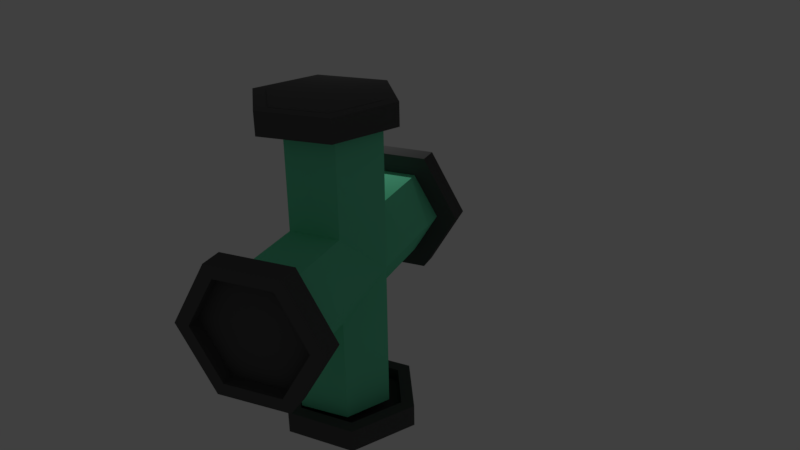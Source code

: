 # Source: FourSidedPipe.blend  (saved by Blender 2.79.0; exported with 4.5.12 LTS)
import bpy
from mathutils import Matrix  # noqa: F401  (used for matrix-valued properties, if any)

bpy.ops.wm.read_factory_settings(use_empty=True)
scene = bpy.context.scene
scene.name = 'Scene'

# ---- collections
col_collection_1 = bpy.data.collections.new('Collection 1'); scene.collection.children.link(col_collection_1)

# ---- materials (node trees are filled in below, after node groups)
mat_body = bpy.data.materials.new('Body')
mat_body.alpha_threshold = 0.0
mat_body.diffuse_color = (0.1725, 0.8, 0.4705, 1.0)
mat_body.roughness = 0.5
mat_border = bpy.data.materials.new('Border')
mat_border.alpha_threshold = 0.0
mat_border.diffuse_color = (0.09084, 0.09084, 0.09084, 1.0)
mat_border.roughness = 0.5

# ---- material node trees

# ---- world
world_world = bpy.data.worlds.new('World'); scene.world = world_world
world_world.color = (0.05088, 0.05088, 0.05088)
world_world.use_sun_shadow = False
world_world.sun_shadow_jitter_overblur = 0.0
world_world.cycles.sampling_method = 'MANUAL'

# ---- cameras
cam_camera = bpy.data.cameras.new('Camera')
cam_camera.clip_end = 100.0
cam_camera.lens = 35.0
cam_camera.sensor_width = 32.0
cam_camera.sensor_height = 18.0
cam_camera.ortho_scale = 7.314
cam_camera.dof.focus_distance = 0.0

# ---- lights
light_lamp = bpy.data.lights.new('Lamp', 'POINT')
light_lamp.transmission_factor = 0.0
light_lamp.cutoff_distance = 30.0
light_lamp.energy = 100.0
light_lamp.shadow_buffer_clip_start = 1.001
light_lamp.shadow_soft_size = 0.1
light_lamp.shadow_maximum_resolution = 0.006
light_lamp.use_absolute_resolution = True

# ---- meshes
me_cylinder_006 = bpy.data.meshes.new('Cylinder.006')
me_cylinder_006.from_pydata([(3.403, 1.108, 3.801), (3.403, 0.5538, 2.864), (3.403, -0.5538, 2.864), (3.403, -1.108, 3.801), (3.403, -0.5538, 4.737), (3.403, 0.5538, 4.737), (3.403, 0.8308, 3.332), (3.403, 3.129e-07, 2.864), (3.403, -0.8307, 3.332), (3.403, -0.8307, 4.269), (3.403, 1.598e-07, 4.737), (3.403, 0.8308, 4.269), (3.403, 0.9692, 3.566), (2.63, 1.108, 3.804), (3.403, 0.2769, 2.864), (3.403, -0.6923, 3.098), (3.403, -0.9692, 4.035), (3.403, -0.2769, 4.737), (3.403, 0.6923, 4.503), (3.403, 0.6923, 3.098), (2.63, 0.5538, 2.868), (3.403, -0.2769, 2.864), (2.63, -0.5538, 2.868), (3.403, -0.9692, 3.566), (2.63, -1.108, 3.804), (3.403, -0.6923, 4.503), (2.63, -0.5538, 4.74), (3.403, 0.2769, 4.737), (2.63, 0.5538, 4.74), (3.403, 0.9692, 4.035), (2.63, 0.8308, 4.272), (2.63, 2.675e-07, 4.74), (2.63, -0.8307, 4.272), (2.63, -0.8307, 3.336), (2.63, 3.908e-07, 2.868), (2.63, 0.8308, 3.336), (2.63, 0.9692, 3.57), (2.63, 0.2769, 2.868), (2.63, -0.6923, 3.102), (2.63, -0.9692, 4.038), (2.63, -0.2769, 4.74), (2.63, 0.6923, 4.506), (2.63, 0.9692, 4.038), (2.63, 0.2769, 4.74), (2.63, -0.6923, 4.506), (2.63, -0.9692, 3.57), (2.63, -0.2769, 2.868), (2.63, 0.6923, 3.102), (3.403, 1.038, 3.684), (3.016, 1.108, 3.802), (3.403, 0.4154, 2.864), (3.403, -0.6231, 2.981), (3.403, -1.038, 3.918), (3.403, -0.4154, 4.737), (3.403, 0.6231, 4.62), (3.403, 0.7615, 3.215), (3.403, -0.1385, 2.864), (3.403, -0.9, 3.449), (3.403, -0.7615, 4.386), (3.403, 0.1385, 4.737), (3.403, 0.9, 4.152), (3.403, 0.9, 3.449), (3.403, 0.1385, 2.864), (3.403, -0.7615, 3.215), (3.403, -0.9, 4.152), (3.403, -0.1385, 4.737), (3.403, 0.7615, 4.386), (3.403, 0.6231, 2.981), (2.923, 0.5538, 2.866), (3.403, -0.4154, 2.864), (2.923, -0.5538, 2.866), (3.403, -1.038, 3.684), (3.016, -1.108, 3.802), (3.403, -0.6231, 4.62), (3.11, -0.5538, 4.738), (3.403, 0.4154, 4.737), (3.11, 0.5538, 4.738), (3.403, 1.038, 3.918), (3.063, 0.8308, 4.27), (3.11, 1.541e-07, 4.738), (3.063, -0.8307, 4.27), (2.97, -0.8307, 3.334), (2.923, 3.37e-07, 2.866), (2.97, 0.8308, 3.334), (2.63, 0.9, 3.453), (2.63, 1.038, 3.687), (2.993, 0.9692, 3.568), (2.63, 0.1385, 2.868), (2.63, 0.4154, 2.868), (2.923, 0.2769, 2.866), (2.63, -0.7615, 3.219), (2.63, -0.6231, 2.985), (2.947, -0.6923, 3.1), (2.63, -0.9, 4.155), (2.63, -1.038, 3.921), (3.04, -0.9692, 4.036), (2.63, -0.1385, 4.74), (2.63, -0.4154, 4.74), (3.11, -0.2769, 4.738), (2.63, 0.7615, 4.389), (2.63, 0.6231, 4.623), (3.086, 0.6923, 4.504), (2.63, 1.038, 3.921), (2.63, 0.9, 4.155), (3.04, 0.9692, 4.036), (2.63, 0.4154, 4.74), (2.63, 0.1385, 4.74), (3.11, 0.2769, 4.738), (2.63, -0.6231, 4.623), (2.63, -0.7615, 4.389), (3.086, -0.6923, 4.504), (2.63, -1.038, 3.687), (2.63, -0.9, 3.453), (2.993, -0.9692, 3.568), (2.63, -0.4154, 2.868), (2.63, -0.1385, 2.868), (2.923, -0.2769, 2.866), (2.63, 0.6231, 2.985), (2.63, 0.7615, 3.219), (2.947, 0.6923, 3.1), (2.958, 0.7615, 3.217), (2.923, -0.1385, 2.866), (2.982, -0.9, 3.451), (3.075, -0.7615, 4.387), (3.11, 0.1385, 4.738), (3.051, 0.9, 4.153), (3.098, 0.6231, 4.621), (3.11, -0.4154, 4.738), (3.028, -1.038, 3.919), (2.935, -0.6231, 2.983), (2.923, 0.4154, 2.866), (3.005, 1.038, 3.685), (2.982, 0.9, 3.451), (2.923, 0.1385, 2.866), (2.958, -0.7615, 3.217), (3.051, -0.9, 4.153), (3.11, -0.1385, 4.738), (3.075, 0.7615, 4.387), (3.028, 1.038, 3.919), (3.11, 0.4154, 4.738), (3.098, -0.6231, 4.621), (3.005, -1.038, 3.685), (2.923, -0.4154, 2.866), (2.935, 0.6231, 2.983), (3.403, 0.8308, 3.707), (3.403, 0.8861, 3.801), (3.403, 0.3323, 3.052), (3.403, 0.4431, 3.052), (3.403, -0.4984, 3.145), (3.403, -0.4431, 3.052), (3.403, -0.8307, 3.894), (3.403, -0.8861, 3.801), (3.403, -0.3323, 4.55), (3.403, -0.4431, 4.55), (3.403, 0.4985, 4.456), (3.403, 0.4431, 4.55), (3.403, 0.6092, 3.332), (3.403, 0.6646, 3.426), (3.403, -0.1108, 3.052), (3.403, 3.004e-07, 3.052), (3.403, -0.72, 3.52), (3.403, -0.6646, 3.426), (3.403, -0.6092, 4.269), (3.403, -0.6646, 4.175), (3.403, 0.1108, 4.55), (3.403, 1.779e-07, 4.55), (3.403, 0.72, 4.081), (3.403, 0.6646, 4.175), (3.403, 0.72, 3.52), (3.403, 0.7754, 3.613), (3.403, 0.1108, 3.052), (3.403, 0.2215, 3.052), (3.403, -0.6092, 3.332), (3.403, -0.5538, 3.239), (3.403, -0.72, 4.081), (3.403, -0.7754, 3.988), (3.403, -0.1108, 4.55), (3.403, -0.2215, 4.55), (3.403, 0.6092, 4.269), (3.403, 0.5538, 4.362), (3.403, 0.4985, 3.145), (3.403, 0.5538, 3.239), (3.403, -0.3323, 3.052), (3.403, -0.2215, 3.052), (3.403, -0.8307, 3.707), (3.403, -0.7754, 3.613), (3.403, -0.4984, 4.456), (3.403, -0.5538, 4.362), (3.403, 0.3323, 4.55), (3.403, 0.2215, 4.55), (3.403, 0.8308, 3.894), (3.403, 0.7754, 3.988), (-2.37, 1.108, 3.804), (-2.37, 0.5538, 2.868), (-2.37, -0.5538, 2.868), (-2.37, -1.108, 3.804), (-2.37, -0.5538, 4.74), (-2.37, 0.5538, 4.74), (-2.37, 0.8308, 4.272), (-2.37, 2.675e-07, 4.74), (-2.37, -0.8307, 4.272), (-2.37, -0.8307, 3.336), (-2.37, 3.908e-07, 2.868), (-2.37, 0.8308, 3.336), (-2.37, 0.9692, 3.57), (-2.37, 0.2769, 2.868), (-2.37, -0.6923, 3.102), (-2.37, -0.9692, 4.038), (-2.37, -0.2769, 4.74), (-2.37, 0.6923, 4.506), (-2.37, 0.9692, 4.038), (-2.37, 0.2769, 4.74), (-2.37, -0.6923, 4.506), (-2.37, -0.9692, 3.57), (-2.37, -0.2769, 2.868), (-2.37, 0.6923, 3.102), (-2.37, 0.9, 3.453), (-2.37, 1.038, 3.687), (-2.37, 0.1385, 2.868), (-2.37, 0.4154, 2.868), (-2.37, -0.7615, 3.219), (-2.37, -0.6231, 2.985), (-2.37, -0.9, 4.155), (-2.37, -1.038, 3.921), (-2.37, -0.1385, 4.74), (-2.37, -0.4154, 4.74), (-2.37, 0.7615, 4.389), (-2.37, 0.6231, 4.623), (-2.37, 1.038, 3.921), (-2.37, 0.9, 4.155), (-2.37, 0.4154, 4.74), (-2.37, 0.1385, 4.74), (-2.37, -0.6231, 4.623), (-2.37, -0.7615, 4.389), (-2.37, -1.038, 3.687), (-2.37, -0.9, 3.453), (-2.37, -0.4154, 2.868), (-2.37, -0.1385, 2.868), (-2.37, 0.6231, 2.985), (-2.37, 0.7615, 3.219)], [], [(143, 67, 1, 68), (142, 69, 2, 70), (141, 71, 3, 72), (140, 73, 4, 74), (57, 8, 161, 160), (139, 75, 5, 76), (138, 77, 0, 49), (137, 66, 11, 78), (136, 65, 10, 79), (135, 64, 9, 80), (134, 63, 8, 81), (133, 62, 7, 82), (132, 61, 6, 83), (131, 48, 12, 86), (130, 50, 14, 89), (129, 51, 15, 92), (128, 52, 16, 95), (127, 53, 17, 98), (126, 54, 18, 101), (125, 60, 29, 104), (124, 59, 27, 107), (123, 58, 25, 110), (122, 57, 23, 113), (121, 56, 21, 116), (120, 55, 19, 119), (118, 120, 119, 47), (35, 83, 120, 118), (83, 6, 55, 120), (115, 121, 116, 46), (34, 82, 121, 115), (82, 7, 56, 121), (112, 122, 113, 45), (33, 81, 122, 112), (81, 8, 57, 122), (109, 123, 110, 44), (32, 80, 123, 109), (80, 9, 58, 123), (106, 124, 107, 43), (31, 79, 124, 106), (79, 10, 59, 124), (103, 125, 104, 42), (30, 78, 125, 103), (78, 11, 60, 125), (100, 126, 101, 41), (28, 76, 126, 100), (76, 5, 54, 126), (97, 127, 98, 40), (26, 74, 127, 97), (74, 4, 53, 127), (94, 128, 95, 39), (24, 72, 128, 94), (72, 3, 52, 128), (91, 129, 92, 38), (22, 70, 129, 91), (70, 2, 51, 129), (88, 130, 89, 37), (20, 68, 130, 88), (68, 1, 50, 130), (85, 131, 86, 36), (13, 49, 131, 85), (49, 0, 48, 131), (84, 132, 83, 35), (36, 86, 132, 84), (86, 12, 61, 132), (87, 133, 82, 34), (37, 89, 133, 87), (89, 14, 62, 133), (90, 134, 81, 33), (38, 92, 134, 90), (92, 15, 63, 134), (93, 135, 80, 32), (39, 95, 135, 93), (95, 16, 64, 135), (96, 136, 79, 31), (40, 98, 136, 96), (98, 17, 65, 136), (99, 137, 78, 30), (41, 101, 137, 99), (101, 18, 66, 137), (102, 138, 49, 13), (42, 104, 138, 102), (104, 29, 77, 138), (105, 139, 76, 28), (43, 107, 139, 105), (107, 27, 75, 139), (108, 140, 74, 26), (44, 110, 140, 108), (110, 25, 73, 140), (111, 141, 72, 24), (45, 113, 141, 111), (113, 23, 71, 141), (114, 142, 70, 22), (46, 116, 142, 114), (116, 21, 69, 142), (117, 143, 68, 20), (47, 119, 143, 117), (119, 19, 67, 143), (16, 52, 150, 175), (7, 62, 170, 159), (5, 75, 188, 155), (1, 67, 180, 147), (53, 4, 153, 152), (23, 57, 160, 185), (63, 15, 173, 172), (48, 0, 145, 144), (77, 29, 191, 190), (17, 53, 152, 177), (58, 9, 163, 162), (8, 63, 172, 161), (12, 48, 144, 169), (69, 21, 183, 182), (0, 77, 190, 145), (54, 5, 155, 154), (25, 58, 162, 187), (64, 16, 175, 174), (2, 69, 182, 149), (50, 1, 147, 146), (18, 54, 154, 179), (59, 10, 165, 164), (9, 64, 174, 163), (55, 6, 157, 156), (71, 23, 185, 184), (14, 50, 146, 171), (27, 59, 164, 189), (65, 17, 177, 176), (3, 71, 184, 151), (19, 55, 156, 181), (61, 12, 169, 168), (51, 2, 149, 148), (60, 11, 167, 166), (10, 65, 176, 165), (73, 25, 187, 186), (6, 61, 168, 157), (15, 51, 148, 173), (56, 7, 159, 158), (29, 60, 166, 191), (66, 18, 179, 178), (4, 73, 186, 153), (52, 3, 151, 150), (21, 56, 158, 183), (62, 14, 171, 170), (11, 66, 178, 167), (75, 27, 189, 188), (67, 19, 181, 180), (35, 118, 239, 203), (43, 105, 230, 211), (97, 40, 208, 225), (84, 35, 203, 216), (31, 106, 231, 199), (111, 24, 195, 234), (39, 93, 222, 207), (85, 36, 204, 217), (112, 45, 213, 235), (24, 94, 223, 195), (99, 30, 198, 226), (44, 108, 232, 212), (100, 41, 209, 227), (87, 34, 202, 218), (32, 109, 233, 200), (114, 22, 194, 236), (40, 96, 224, 208), (88, 37, 205, 219), (115, 46, 214, 237), (26, 97, 225, 196), (102, 13, 192, 228), (36, 84, 216, 204), (45, 111, 234, 213), (103, 42, 210, 229), (13, 85, 217, 192), (90, 33, 201, 220), (33, 112, 235, 201), (117, 20, 193, 238), (41, 99, 226, 209), (91, 38, 206, 221), (118, 47, 215, 239), (28, 100, 227, 197), (105, 28, 197, 230), (37, 87, 218, 205), (46, 114, 236, 214), (106, 43, 211, 231), (20, 88, 219, 193), (93, 32, 200, 222), (34, 115, 237, 202), (42, 102, 228, 210), (94, 39, 207, 223), (30, 103, 229, 198), (108, 26, 196, 232), (38, 90, 220, 206), (47, 117, 238, 215), (109, 44, 212, 233), (22, 91, 221, 194), (96, 31, 199, 224)])
me_cylinder_006.materials.append(mat_body)
me_cylinder_006.use_remesh_preserve_volume = False
me_cylinder_006.use_remesh_preserve_attributes = False
me_cylinder_006.use_mirror_vertex_groups = False
me_cylinder_006.update()
me_cylinder_005 = bpy.data.meshes.new('Cylinder.005')
me_cylinder_005.from_pydata([(3.233, 1.571, 3.805), (3.73, 1.571, 3.805), (3.233, 0.7855, 2.445), (3.73, 0.7855, 2.445), (3.233, -0.7855, 2.445), (3.73, -0.7855, 2.445), (3.233, -1.571, 3.805), (3.73, -1.571, 3.805), (3.233, -0.7855, 5.166), (3.73, -0.7855, 5.166), (3.233, 0.7855, 5.166), (3.73, 0.7855, 5.166), (3.233, 1.257, 3.805), (3.233, 0.6284, 2.717), (3.233, -0.6284, 2.717), (3.233, -1.257, 3.805), (3.233, -0.6284, 4.894), (3.233, 0.6284, 4.894), (3.433, 1.257, 3.805), (3.433, 0.6284, 2.717), (3.433, -0.6284, 2.717), (3.433, -1.257, 3.805), (3.433, -0.6284, 4.894), (3.433, 0.6284, 4.894), (3.73, 0.6284, 2.717), (3.73, 1.257, 3.805), (3.73, -0.6284, 2.717), (3.73, -1.257, 3.805), (3.73, -0.6284, 4.894), (3.73, 0.6284, 4.894), (3.23, 0.6284, 2.717), (3.23, 1.257, 3.805), (3.23, -0.6284, 2.717), (3.23, -1.257, 3.805), (3.23, -0.6284, 4.894), (3.23, 0.6284, 4.894)], [], [(0, 1, 3, 2), (2, 3, 5, 4), (4, 5, 7, 6), (6, 7, 9, 8), (7, 5, 26, 27), (8, 9, 11, 10), (10, 11, 1, 0), (2, 4, 14, 13), (16, 17, 23, 22), (8, 10, 17, 16), (0, 2, 13, 12), (4, 6, 15, 14), (10, 0, 12, 17), (6, 8, 16, 15), (18, 19, 20, 21, 22, 23), (14, 15, 21, 20), (12, 13, 19, 18), (17, 12, 18, 23), (15, 16, 22, 21), (13, 14, 20, 19), (29, 28, 34, 35), (1, 11, 29, 25), (9, 7, 27, 28), (5, 3, 24, 26), (11, 9, 28, 29), (3, 1, 25, 24), (30, 31, 35, 34, 33, 32), (27, 26, 32, 33), (24, 25, 31, 30), (25, 29, 35, 31), (28, 27, 33, 34), (26, 24, 30, 32)])
me_cylinder_005.materials.append(mat_border)
me_cylinder_005.use_remesh_preserve_volume = False
me_cylinder_005.use_remesh_preserve_attributes = False
me_cylinder_005.use_mirror_vertex_groups = False
me_cylinder_005.update()
me_cylinder_004 = bpy.data.meshes.new('Cylinder.004')
me_cylinder_004.from_pydata([(3.233, 1.571, 3.805), (3.73, 1.571, 3.805), (3.233, 0.7855, 2.445), (3.73, 0.7855, 2.445), (3.233, -0.7855, 2.445), (3.73, -0.7855, 2.445), (3.233, -1.571, 3.805), (3.73, -1.571, 3.805), (3.233, -0.7855, 5.166), (3.73, -0.7855, 5.166), (3.233, 0.7855, 5.166), (3.73, 0.7855, 5.166), (3.233, 1.257, 3.805), (3.233, 0.6284, 2.717), (3.233, -0.6284, 2.717), (3.233, -1.257, 3.805), (3.233, -0.6284, 4.894), (3.233, 0.6284, 4.894), (3.433, 1.257, 3.805), (3.433, 0.6284, 2.717), (3.433, -0.6284, 2.717), (3.433, -1.257, 3.805), (3.433, -0.6284, 4.894), (3.433, 0.6284, 4.894), (3.73, 0.6284, 2.717), (3.73, 1.257, 3.805), (3.73, -0.6284, 2.717), (3.73, -1.257, 3.805), (3.73, -0.6284, 4.894), (3.73, 0.6284, 4.894), (3.23, 0.6284, 2.717), (3.23, 1.257, 3.805), (3.23, -0.6284, 2.717), (3.23, -1.257, 3.805), (3.23, -0.6284, 4.894), (3.23, 0.6284, 4.894)], [], [(0, 1, 3, 2), (2, 3, 5, 4), (4, 5, 7, 6), (6, 7, 9, 8), (7, 5, 26, 27), (8, 9, 11, 10), (10, 11, 1, 0), (2, 4, 14, 13), (16, 17, 23, 22), (8, 10, 17, 16), (0, 2, 13, 12), (4, 6, 15, 14), (10, 0, 12, 17), (6, 8, 16, 15), (18, 19, 20, 21, 22, 23), (14, 15, 21, 20), (12, 13, 19, 18), (17, 12, 18, 23), (15, 16, 22, 21), (13, 14, 20, 19), (29, 28, 34, 35), (1, 11, 29, 25), (9, 7, 27, 28), (5, 3, 24, 26), (11, 9, 28, 29), (3, 1, 25, 24), (30, 31, 35, 34, 33, 32), (27, 26, 32, 33), (24, 25, 31, 30), (25, 29, 35, 31), (28, 27, 33, 34), (26, 24, 30, 32)])
me_cylinder_004.materials.append(mat_border)
me_cylinder_004.use_remesh_preserve_volume = False
me_cylinder_004.use_remesh_preserve_attributes = False
me_cylinder_004.use_mirror_vertex_groups = False
me_cylinder_004.update()
me_cylinder_001 = bpy.data.meshes.new('Cylinder.001')
me_cylinder_001.from_pydata([(3.403, 1.108, 3.801), (3.403, 0.5538, 2.864), (3.403, -0.5538, 2.864), (3.403, -1.108, 3.801), (3.403, -0.5538, 4.737), (3.403, 0.5538, 4.737), (3.403, 0.8308, 3.332), (3.403, 3.129e-07, 2.864), (3.403, -0.8307, 3.332), (3.403, -0.8307, 4.269), (3.403, 1.598e-07, 4.737), (3.403, 0.8308, 4.269), (3.403, 0.9692, 3.566), (2.63, 1.108, 3.804), (3.403, 0.2769, 2.864), (3.403, -0.6923, 3.098), (3.403, -0.9692, 4.035), (3.403, -0.2769, 4.737), (3.403, 0.6923, 4.503), (3.403, 0.6923, 3.098), (2.63, 0.5538, 2.868), (3.403, -0.2769, 2.864), (2.63, -0.5538, 2.868), (3.403, -0.9692, 3.566), (2.63, -1.108, 3.804), (3.403, -0.6923, 4.503), (2.63, -0.5538, 4.74), (3.403, 0.2769, 4.737), (2.63, 0.5538, 4.74), (3.403, 0.9692, 4.035), (2.63, 0.8308, 4.272), (2.63, 2.675e-07, 4.74), (2.63, -0.8307, 4.272), (2.63, -0.8307, 3.336), (2.63, 3.908e-07, 2.868), (2.63, 0.8308, 3.336), (2.63, 0.9692, 3.57), (2.63, 0.2769, 2.868), (2.63, -0.6923, 3.102), (2.63, -0.9692, 4.038), (2.63, -0.2769, 4.74), (2.63, 0.6923, 4.506), (2.63, 0.9692, 4.038), (2.63, 0.2769, 4.74), (2.63, -0.6923, 4.506), (2.63, -0.9692, 3.57), (2.63, -0.2769, 2.868), (2.63, 0.6923, 3.102), (3.403, 1.038, 3.684), (3.016, 1.108, 3.802), (3.403, 0.4154, 2.864), (3.403, -0.6231, 2.981), (3.403, -1.038, 3.918), (3.403, -0.4154, 4.737), (3.403, 0.6231, 4.62), (3.403, 0.7615, 3.215), (3.403, -0.1385, 2.864), (3.403, -0.9, 3.449), (3.403, -0.7615, 4.386), (3.403, 0.1385, 4.737), (3.403, 0.9, 4.152), (3.403, 0.9, 3.449), (3.403, 0.1385, 2.864), (3.403, -0.7615, 3.215), (3.403, -0.9, 4.152), (3.403, -0.1385, 4.737), (3.403, 0.7615, 4.386), (3.403, 0.6231, 2.981), (2.923, 0.5538, 2.866), (3.403, -0.4154, 2.864), (2.923, -0.5538, 2.866), (3.403, -1.038, 3.684), (3.016, -1.108, 3.802), (3.403, -0.6231, 4.62), (3.11, -0.5538, 4.738), (3.403, 0.4154, 4.737), (3.11, 0.5538, 4.738), (3.403, 1.038, 3.918), (3.063, 0.8308, 4.27), (3.11, 1.541e-07, 4.738), (3.063, -0.8307, 4.27), (2.97, -0.8307, 3.334), (2.923, 3.37e-07, 2.866), (2.97, 0.8308, 3.334), (2.63, 0.9, 3.453), (2.63, 1.038, 3.687), (2.993, 0.9692, 3.568), (2.63, 0.1385, 2.868), (2.63, 0.4154, 2.868), (2.923, 0.2769, 2.866), (2.63, -0.7615, 3.219), (2.63, -0.6231, 2.985), (2.947, -0.6923, 3.1), (2.63, -0.9, 4.155), (2.63, -1.038, 3.921), (3.04, -0.9692, 4.036), (2.63, -0.1385, 4.74), (2.63, -0.4154, 4.74), (3.11, -0.2769, 4.738), (2.63, 0.7615, 4.389), (2.63, 0.6231, 4.623), (3.086, 0.6923, 4.504), (2.63, 1.038, 3.921), (2.63, 0.9, 4.155), (3.04, 0.9692, 4.036), (2.63, 0.4154, 4.74), (2.63, 0.1385, 4.74), (3.11, 0.2769, 4.738), (2.63, -0.6231, 4.623), (2.63, -0.7615, 4.389), (3.086, -0.6923, 4.504), (2.63, -1.038, 3.687), (2.63, -0.9, 3.453), (2.993, -0.9692, 3.568), (2.63, -0.4154, 2.868), (2.63, -0.1385, 2.868), (2.923, -0.2769, 2.866), (2.63, 0.6231, 2.985), (2.63, 0.7615, 3.219), (2.947, 0.6923, 3.1), (2.958, 0.7615, 3.217), (2.923, -0.1385, 2.866), (2.982, -0.9, 3.451), (3.075, -0.7615, 4.387), (3.11, 0.1385, 4.738), (3.051, 0.9, 4.153), (3.098, 0.6231, 4.621), (3.11, -0.4154, 4.738), (3.028, -1.038, 3.919), (2.935, -0.6231, 2.983), (2.923, 0.4154, 2.866), (3.005, 1.038, 3.685), (2.982, 0.9, 3.451), (2.923, 0.1385, 2.866), (2.958, -0.7615, 3.217), (3.051, -0.9, 4.153), (3.11, -0.1385, 4.738), (3.075, 0.7615, 4.387), (3.028, 1.038, 3.919), (3.11, 0.4154, 4.738), (3.098, -0.6231, 4.621), (3.005, -1.038, 3.685), (2.923, -0.4154, 2.866), (2.935, 0.6231, 2.983), (3.403, 0.8308, 3.707), (3.403, 0.8861, 3.801), (3.403, 0.3323, 3.052), (3.403, 0.4431, 3.052), (3.403, -0.4984, 3.145), (3.403, -0.4431, 3.052), (3.403, -0.8307, 3.894), (3.403, -0.8861, 3.801), (3.403, -0.3323, 4.55), (3.403, -0.4431, 4.55), (3.403, 0.4985, 4.456), (3.403, 0.4431, 4.55), (3.403, 0.6092, 3.332), (3.403, 0.6646, 3.426), (3.403, -0.1108, 3.052), (3.403, 3.004e-07, 3.052), (3.403, -0.72, 3.52), (3.403, -0.6646, 3.426), (3.403, -0.6092, 4.269), (3.403, -0.6646, 4.175), (3.403, 0.1108, 4.55), (3.403, 1.779e-07, 4.55), (3.403, 0.72, 4.081), (3.403, 0.6646, 4.175), (3.403, 0.72, 3.52), (3.403, 0.7754, 3.613), (3.403, 0.1108, 3.052), (3.403, 0.2215, 3.052), (3.403, -0.6092, 3.332), (3.403, -0.5538, 3.239), (3.403, -0.72, 4.081), (3.403, -0.7754, 3.988), (3.403, -0.1108, 4.55), (3.403, -0.2215, 4.55), (3.403, 0.6092, 4.269), (3.403, 0.5538, 4.362), (3.403, 0.4985, 3.145), (3.403, 0.5538, 3.239), (3.403, -0.3323, 3.052), (3.403, -0.2215, 3.052), (3.403, -0.8307, 3.707), (3.403, -0.7754, 3.613), (3.403, -0.4984, 4.456), (3.403, -0.5538, 4.362), (3.403, 0.3323, 4.55), (3.403, 0.2215, 4.55), (3.403, 0.8308, 3.894), (3.403, 0.7754, 3.988), (-2.37, 1.108, 3.804), (-2.37, 0.5538, 2.868), (-2.37, -0.5538, 2.868), (-2.37, -1.108, 3.804), (-2.37, -0.5538, 4.74), (-2.37, 0.5538, 4.74), (-2.37, 0.8308, 4.272), (-2.37, 2.675e-07, 4.74), (-2.37, -0.8307, 4.272), (-2.37, -0.8307, 3.336), (-2.37, 3.908e-07, 2.868), (-2.37, 0.8308, 3.336), (-2.37, 0.9692, 3.57), (-2.37, 0.2769, 2.868), (-2.37, -0.6923, 3.102), (-2.37, -0.9692, 4.038), (-2.37, -0.2769, 4.74), (-2.37, 0.6923, 4.506), (-2.37, 0.9692, 4.038), (-2.37, 0.2769, 4.74), (-2.37, -0.6923, 4.506), (-2.37, -0.9692, 3.57), (-2.37, -0.2769, 2.868), (-2.37, 0.6923, 3.102), (-2.37, 0.9, 3.453), (-2.37, 1.038, 3.687), (-2.37, 0.1385, 2.868), (-2.37, 0.4154, 2.868), (-2.37, -0.7615, 3.219), (-2.37, -0.6231, 2.985), (-2.37, -0.9, 4.155), (-2.37, -1.038, 3.921), (-2.37, -0.1385, 4.74), (-2.37, -0.4154, 4.74), (-2.37, 0.7615, 4.389), (-2.37, 0.6231, 4.623), (-2.37, 1.038, 3.921), (-2.37, 0.9, 4.155), (-2.37, 0.4154, 4.74), (-2.37, 0.1385, 4.74), (-2.37, -0.6231, 4.623), (-2.37, -0.7615, 4.389), (-2.37, -1.038, 3.687), (-2.37, -0.9, 3.453), (-2.37, -0.4154, 2.868), (-2.37, -0.1385, 2.868), (-2.37, 0.6231, 2.985), (-2.37, 0.7615, 3.219)], [], [(143, 67, 1, 68), (142, 69, 2, 70), (141, 71, 3, 72), (140, 73, 4, 74), (57, 8, 161, 160), (139, 75, 5, 76), (138, 77, 0, 49), (137, 66, 11, 78), (136, 65, 10, 79), (135, 64, 9, 80), (134, 63, 8, 81), (133, 62, 7, 82), (132, 61, 6, 83), (131, 48, 12, 86), (130, 50, 14, 89), (129, 51, 15, 92), (128, 52, 16, 95), (127, 53, 17, 98), (126, 54, 18, 101), (125, 60, 29, 104), (124, 59, 27, 107), (123, 58, 25, 110), (122, 57, 23, 113), (121, 56, 21, 116), (120, 55, 19, 119), (118, 120, 119, 47), (35, 83, 120, 118), (83, 6, 55, 120), (115, 121, 116, 46), (34, 82, 121, 115), (82, 7, 56, 121), (112, 122, 113, 45), (33, 81, 122, 112), (81, 8, 57, 122), (109, 123, 110, 44), (32, 80, 123, 109), (80, 9, 58, 123), (106, 124, 107, 43), (31, 79, 124, 106), (79, 10, 59, 124), (103, 125, 104, 42), (30, 78, 125, 103), (78, 11, 60, 125), (100, 126, 101, 41), (28, 76, 126, 100), (76, 5, 54, 126), (97, 127, 98, 40), (26, 74, 127, 97), (74, 4, 53, 127), (94, 128, 95, 39), (24, 72, 128, 94), (72, 3, 52, 128), (91, 129, 92, 38), (22, 70, 129, 91), (70, 2, 51, 129), (88, 130, 89, 37), (20, 68, 130, 88), (68, 1, 50, 130), (85, 131, 86, 36), (13, 49, 131, 85), (49, 0, 48, 131), (84, 132, 83, 35), (36, 86, 132, 84), (86, 12, 61, 132), (87, 133, 82, 34), (37, 89, 133, 87), (89, 14, 62, 133), (90, 134, 81, 33), (38, 92, 134, 90), (92, 15, 63, 134), (93, 135, 80, 32), (39, 95, 135, 93), (95, 16, 64, 135), (96, 136, 79, 31), (40, 98, 136, 96), (98, 17, 65, 136), (99, 137, 78, 30), (41, 101, 137, 99), (101, 18, 66, 137), (102, 138, 49, 13), (42, 104, 138, 102), (104, 29, 77, 138), (105, 139, 76, 28), (43, 107, 139, 105), (107, 27, 75, 139), (108, 140, 74, 26), (44, 110, 140, 108), (110, 25, 73, 140), (111, 141, 72, 24), (45, 113, 141, 111), (113, 23, 71, 141), (114, 142, 70, 22), (46, 116, 142, 114), (116, 21, 69, 142), (117, 143, 68, 20), (47, 119, 143, 117), (119, 19, 67, 143), (16, 52, 150, 175), (7, 62, 170, 159), (5, 75, 188, 155), (1, 67, 180, 147), (53, 4, 153, 152), (23, 57, 160, 185), (63, 15, 173, 172), (48, 0, 145, 144), (77, 29, 191, 190), (17, 53, 152, 177), (58, 9, 163, 162), (8, 63, 172, 161), (12, 48, 144, 169), (69, 21, 183, 182), (0, 77, 190, 145), (54, 5, 155, 154), (25, 58, 162, 187), (64, 16, 175, 174), (2, 69, 182, 149), (50, 1, 147, 146), (18, 54, 154, 179), (59, 10, 165, 164), (9, 64, 174, 163), (55, 6, 157, 156), (71, 23, 185, 184), (14, 50, 146, 171), (27, 59, 164, 189), (65, 17, 177, 176), (3, 71, 184, 151), (19, 55, 156, 181), (61, 12, 169, 168), (51, 2, 149, 148), (60, 11, 167, 166), (10, 65, 176, 165), (73, 25, 187, 186), (6, 61, 168, 157), (15, 51, 148, 173), (56, 7, 159, 158), (29, 60, 166, 191), (66, 18, 179, 178), (4, 73, 186, 153), (52, 3, 151, 150), (21, 56, 158, 183), (62, 14, 171, 170), (11, 66, 178, 167), (75, 27, 189, 188), (67, 19, 181, 180), (35, 118, 239, 203), (43, 105, 230, 211), (97, 40, 208, 225), (84, 35, 203, 216), (31, 106, 231, 199), (111, 24, 195, 234), (39, 93, 222, 207), (85, 36, 204, 217), (112, 45, 213, 235), (24, 94, 223, 195), (99, 30, 198, 226), (44, 108, 232, 212), (100, 41, 209, 227), (87, 34, 202, 218), (32, 109, 233, 200), (114, 22, 194, 236), (40, 96, 224, 208), (88, 37, 205, 219), (115, 46, 214, 237), (26, 97, 225, 196), (102, 13, 192, 228), (36, 84, 216, 204), (45, 111, 234, 213), (103, 42, 210, 229), (13, 85, 217, 192), (90, 33, 201, 220), (33, 112, 235, 201), (117, 20, 193, 238), (41, 99, 226, 209), (91, 38, 206, 221), (118, 47, 215, 239), (28, 100, 227, 197), (105, 28, 197, 230), (37, 87, 218, 205), (46, 114, 236, 214), (106, 43, 211, 231), (20, 88, 219, 193), (93, 32, 200, 222), (34, 115, 237, 202), (42, 102, 228, 210), (94, 39, 207, 223), (30, 103, 229, 198), (108, 26, 196, 232), (38, 90, 220, 206), (47, 117, 238, 215), (109, 44, 212, 233), (22, 91, 221, 194), (96, 31, 199, 224)])
me_cylinder_001.materials.append(mat_body)
me_cylinder_001.use_remesh_preserve_volume = False
me_cylinder_001.use_remesh_preserve_attributes = False
me_cylinder_001.use_mirror_vertex_groups = False
me_cylinder_001.update()
me_cylinder_003 = bpy.data.meshes.new('Cylinder.003')
me_cylinder_003.from_pydata([(3.233, 1.571, 3.805), (3.73, 1.571, 3.805), (3.233, 0.7855, 2.445), (3.73, 0.7855, 2.445), (3.233, -0.7855, 2.445), (3.73, -0.7855, 2.445), (3.233, -1.571, 3.805), (3.73, -1.571, 3.805), (3.233, -0.7855, 5.166), (3.73, -0.7855, 5.166), (3.233, 0.7855, 5.166), (3.73, 0.7855, 5.166), (3.233, 1.257, 3.805), (3.233, 0.6284, 2.717), (3.233, -0.6284, 2.717), (3.233, -1.257, 3.805), (3.233, -0.6284, 4.894), (3.233, 0.6284, 4.894), (3.433, 1.257, 3.805), (3.433, 0.6284, 2.717), (3.433, -0.6284, 2.717), (3.433, -1.257, 3.805), (3.433, -0.6284, 4.894), (3.433, 0.6284, 4.894), (3.73, 0.6284, 2.717), (3.73, 1.257, 3.805), (3.73, -0.6284, 2.717), (3.73, -1.257, 3.805), (3.73, -0.6284, 4.894), (3.73, 0.6284, 4.894), (3.23, 0.6284, 2.717), (3.23, 1.257, 3.805), (3.23, -0.6284, 2.717), (3.23, -1.257, 3.805), (3.23, -0.6284, 4.894), (3.23, 0.6284, 4.894)], [], [(0, 1, 3, 2), (2, 3, 5, 4), (4, 5, 7, 6), (6, 7, 9, 8), (7, 5, 26, 27), (8, 9, 11, 10), (10, 11, 1, 0), (2, 4, 14, 13), (16, 17, 23, 22), (8, 10, 17, 16), (0, 2, 13, 12), (4, 6, 15, 14), (10, 0, 12, 17), (6, 8, 16, 15), (18, 19, 20, 21, 22, 23), (14, 15, 21, 20), (12, 13, 19, 18), (17, 12, 18, 23), (15, 16, 22, 21), (13, 14, 20, 19), (29, 28, 34, 35), (1, 11, 29, 25), (9, 7, 27, 28), (5, 3, 24, 26), (11, 9, 28, 29), (3, 1, 25, 24), (30, 31, 35, 34, 33, 32), (27, 26, 32, 33), (24, 25, 31, 30), (25, 29, 35, 31), (28, 27, 33, 34), (26, 24, 30, 32)])
me_cylinder_003.materials.append(mat_border)
me_cylinder_003.use_remesh_preserve_volume = False
me_cylinder_003.use_remesh_preserve_attributes = False
me_cylinder_003.use_mirror_vertex_groups = False
me_cylinder_003.update()
me_cylinder_002 = bpy.data.meshes.new('Cylinder.002')
me_cylinder_002.from_pydata([(3.233, 1.571, 3.805), (3.73, 1.571, 3.805), (3.233, 0.7855, 2.445), (3.73, 0.7855, 2.445), (3.233, -0.7855, 2.445), (3.73, -0.7855, 2.445), (3.233, -1.571, 3.805), (3.73, -1.571, 3.805), (3.233, -0.7855, 5.166), (3.73, -0.7855, 5.166), (3.233, 0.7855, 5.166), (3.73, 0.7855, 5.166), (3.233, 1.257, 3.805), (3.233, 0.6284, 2.717), (3.233, -0.6284, 2.717), (3.233, -1.257, 3.805), (3.233, -0.6284, 4.894), (3.233, 0.6284, 4.894), (3.433, 1.257, 3.805), (3.433, 0.6284, 2.717), (3.433, -0.6284, 2.717), (3.433, -1.257, 3.805), (3.433, -0.6284, 4.894), (3.433, 0.6284, 4.894), (3.73, 0.6284, 2.717), (3.73, 1.257, 3.805), (3.73, -0.6284, 2.717), (3.73, -1.257, 3.805), (3.73, -0.6284, 4.894), (3.73, 0.6284, 4.894), (3.23, 0.6284, 2.717), (3.23, 1.257, 3.805), (3.23, -0.6284, 2.717), (3.23, -1.257, 3.805), (3.23, -0.6284, 4.894), (3.23, 0.6284, 4.894)], [], [(0, 1, 3, 2), (2, 3, 5, 4), (4, 5, 7, 6), (6, 7, 9, 8), (7, 5, 26, 27), (8, 9, 11, 10), (10, 11, 1, 0), (2, 4, 14, 13), (16, 17, 23, 22), (8, 10, 17, 16), (0, 2, 13, 12), (4, 6, 15, 14), (10, 0, 12, 17), (6, 8, 16, 15), (18, 19, 20, 21, 22, 23), (14, 15, 21, 20), (12, 13, 19, 18), (17, 12, 18, 23), (15, 16, 22, 21), (13, 14, 20, 19), (29, 28, 34, 35), (1, 11, 29, 25), (9, 7, 27, 28), (5, 3, 24, 26), (11, 9, 28, 29), (3, 1, 25, 24), (30, 31, 35, 34, 33, 32), (27, 26, 32, 33), (24, 25, 31, 30), (25, 29, 35, 31), (28, 27, 33, 34), (26, 24, 30, 32)])
me_cylinder_002.materials.append(mat_border)
me_cylinder_002.use_remesh_preserve_volume = False
me_cylinder_002.use_remesh_preserve_attributes = False
me_cylinder_002.use_mirror_vertex_groups = False
me_cylinder_002.update()
me_cylinder = bpy.data.meshes.new('Cylinder')
me_cylinder.from_pydata([(3.403, 1.108, 3.801), (3.403, 0.5538, 2.864), (3.403, -0.5538, 2.864), (3.403, -1.108, 3.801), (3.403, -0.5538, 4.737), (3.403, 0.5538, 4.737), (3.403, 0.8308, 3.332), (3.403, 3.129e-07, 2.864), (3.403, -0.8307, 3.332), (3.403, -0.8307, 4.269), (3.403, 1.598e-07, 4.737), (3.403, 0.8308, 4.269), (3.403, 0.9692, 3.566), (2.63, 1.108, 3.804), (3.403, 0.2769, 2.864), (3.403, -0.6923, 3.098), (3.403, -0.9692, 4.035), (3.403, -0.2769, 4.737), (3.403, 0.6923, 4.503), (3.403, 0.6923, 3.098), (2.63, 0.5538, 2.868), (3.403, -0.2769, 2.864), (2.63, -0.5538, 2.868), (3.403, -0.9692, 3.566), (2.63, -1.108, 3.804), (3.403, -0.6923, 4.503), (2.63, -0.5538, 4.74), (3.403, 0.2769, 4.737), (2.63, 0.5538, 4.74), (3.403, 0.9692, 4.035), (2.63, 0.8308, 4.272), (2.63, 2.675e-07, 4.74), (2.63, -0.8307, 4.272), (2.63, -0.8307, 3.336), (2.63, 3.908e-07, 2.868), (2.63, 0.8308, 3.336), (2.63, 0.9692, 3.57), (2.63, 0.2769, 2.868), (2.63, -0.6923, 3.102), (2.63, -0.9692, 4.038), (2.63, -0.2769, 4.74), (2.63, 0.6923, 4.506), (2.63, 0.9692, 4.038), (2.63, 0.2769, 4.74), (2.63, -0.6923, 4.506), (2.63, -0.9692, 3.57), (2.63, -0.2769, 2.868), (2.63, 0.6923, 3.102), (3.403, 1.038, 3.684), (3.016, 1.108, 3.802), (3.403, 0.4154, 2.864), (3.403, -0.6231, 2.981), (3.403, -1.038, 3.918), (3.403, -0.4154, 4.737), (3.403, 0.6231, 4.62), (3.403, 0.7615, 3.215), (3.403, -0.1385, 2.864), (3.403, -0.9, 3.449), (3.403, -0.7615, 4.386), (3.403, 0.1385, 4.737), (3.403, 0.9, 4.152), (3.403, 0.9, 3.449), (3.403, 0.1385, 2.864), (3.403, -0.7615, 3.215), (3.403, -0.9, 4.152), (3.403, -0.1385, 4.737), (3.403, 0.7615, 4.386), (3.403, 0.6231, 2.981), (2.923, 0.5538, 2.866), (3.403, -0.4154, 2.864), (2.923, -0.5538, 2.866), (3.403, -1.038, 3.684), (3.016, -1.108, 3.802), (3.403, -0.6231, 4.62), (3.11, -0.5538, 4.738), (3.403, 0.4154, 4.737), (3.11, 0.5538, 4.738), (3.403, 1.038, 3.918), (3.063, 0.8308, 4.27), (3.11, 1.541e-07, 4.738), (3.063, -0.8307, 4.27), (2.97, -0.8307, 3.334), (2.923, 3.37e-07, 2.866), (2.97, 0.8308, 3.334), (2.63, 0.9, 3.453), (2.63, 1.038, 3.687), (2.993, 0.9692, 3.568), (2.63, 0.1385, 2.868), (2.63, 0.4154, 2.868), (2.923, 0.2769, 2.866), (2.63, -0.7615, 3.219), (2.63, -0.6231, 2.985), (2.947, -0.6923, 3.1), (2.63, -0.9, 4.155), (2.63, -1.038, 3.921), (3.04, -0.9692, 4.036), (2.63, -0.1385, 4.74), (2.63, -0.4154, 4.74), (3.11, -0.2769, 4.738), (2.63, 0.7615, 4.389), (2.63, 0.6231, 4.623), (3.086, 0.6923, 4.504), (2.63, 1.038, 3.921), (2.63, 0.9, 4.155), (3.04, 0.9692, 4.036), (2.63, 0.4154, 4.74), (2.63, 0.1385, 4.74), (3.11, 0.2769, 4.738), (2.63, -0.6231, 4.623), (2.63, -0.7615, 4.389), (3.086, -0.6923, 4.504), (2.63, -1.038, 3.687), (2.63, -0.9, 3.453), (2.993, -0.9692, 3.568), (2.63, -0.4154, 2.868), (2.63, -0.1385, 2.868), (2.923, -0.2769, 2.866), (2.63, 0.6231, 2.985), (2.63, 0.7615, 3.219), (2.947, 0.6923, 3.1), (2.958, 0.7615, 3.217), (2.923, -0.1385, 2.866), (2.982, -0.9, 3.451), (3.075, -0.7615, 4.387), (3.11, 0.1385, 4.738), (3.051, 0.9, 4.153), (3.098, 0.6231, 4.621), (3.11, -0.4154, 4.738), (3.028, -1.038, 3.919), (2.935, -0.6231, 2.983), (2.923, 0.4154, 2.866), (3.005, 1.038, 3.685), (2.982, 0.9, 3.451), (2.923, 0.1385, 2.866), (2.958, -0.7615, 3.217), (3.051, -0.9, 4.153), (3.11, -0.1385, 4.738), (3.075, 0.7615, 4.387), (3.028, 1.038, 3.919), (3.11, 0.4154, 4.738), (3.098, -0.6231, 4.621), (3.005, -1.038, 3.685), (2.923, -0.4154, 2.866), (2.935, 0.6231, 2.983), (3.403, 0.8308, 3.707), (3.403, 0.8861, 3.801), (3.403, 0.3323, 3.052), (3.403, 0.4431, 3.052), (3.403, -0.4984, 3.145), (3.403, -0.4431, 3.052), (3.403, -0.8307, 3.894), (3.403, -0.8861, 3.801), (3.403, -0.3323, 4.55), (3.403, -0.4431, 4.55), (3.403, 0.4985, 4.456), (3.403, 0.4431, 4.55), (3.403, 0.6092, 3.332), (3.403, 0.6646, 3.426), (3.403, -0.1108, 3.052), (3.403, 3.004e-07, 3.052), (3.403, -0.72, 3.52), (3.403, -0.6646, 3.426), (3.403, -0.6092, 4.269), (3.403, -0.6646, 4.175), (3.403, 0.1108, 4.55), (3.403, 1.779e-07, 4.55), (3.403, 0.72, 4.081), (3.403, 0.6646, 4.175), (3.403, 0.72, 3.52), (3.403, 0.7754, 3.613), (3.403, 0.1108, 3.052), (3.403, 0.2215, 3.052), (3.403, -0.6092, 3.332), (3.403, -0.5538, 3.239), (3.403, -0.72, 4.081), (3.403, -0.7754, 3.988), (3.403, -0.1108, 4.55), (3.403, -0.2215, 4.55), (3.403, 0.6092, 4.269), (3.403, 0.5538, 4.362), (3.403, 0.4985, 3.145), (3.403, 0.5538, 3.239), (3.403, -0.3323, 3.052), (3.403, -0.2215, 3.052), (3.403, -0.8307, 3.707), (3.403, -0.7754, 3.613), (3.403, -0.4984, 4.456), (3.403, -0.5538, 4.362), (3.403, 0.3323, 4.55), (3.403, 0.2215, 4.55), (3.403, 0.8308, 3.894), (3.403, 0.7754, 3.988), (-2.37, 1.108, 3.804), (-2.37, 0.5538, 2.868), (-2.37, -0.5538, 2.868), (-2.37, -1.108, 3.804), (-2.37, -0.5538, 4.74), (-2.37, 0.5538, 4.74), (-2.37, 0.8308, 4.272), (-2.37, 2.675e-07, 4.74), (-2.37, -0.8307, 4.272), (-2.37, -0.8307, 3.336), (-2.37, 3.908e-07, 2.868), (-2.37, 0.8308, 3.336), (-2.37, 0.9692, 3.57), (-2.37, 0.2769, 2.868), (-2.37, -0.6923, 3.102), (-2.37, -0.9692, 4.038), (-2.37, -0.2769, 4.74), (-2.37, 0.6923, 4.506), (-2.37, 0.9692, 4.038), (-2.37, 0.2769, 4.74), (-2.37, -0.6923, 4.506), (-2.37, -0.9692, 3.57), (-2.37, -0.2769, 2.868), (-2.37, 0.6923, 3.102), (-2.37, 0.9, 3.453), (-2.37, 1.038, 3.687), (-2.37, 0.1385, 2.868), (-2.37, 0.4154, 2.868), (-2.37, -0.7615, 3.219), (-2.37, -0.6231, 2.985), (-2.37, -0.9, 4.155), (-2.37, -1.038, 3.921), (-2.37, -0.1385, 4.74), (-2.37, -0.4154, 4.74), (-2.37, 0.7615, 4.389), (-2.37, 0.6231, 4.623), (-2.37, 1.038, 3.921), (-2.37, 0.9, 4.155), (-2.37, 0.4154, 4.74), (-2.37, 0.1385, 4.74), (-2.37, -0.6231, 4.623), (-2.37, -0.7615, 4.389), (-2.37, -1.038, 3.687), (-2.37, -0.9, 3.453), (-2.37, -0.4154, 2.868), (-2.37, -0.1385, 2.868), (-2.37, 0.6231, 2.985), (-2.37, 0.7615, 3.219)], [], [(143, 67, 1, 68), (142, 69, 2, 70), (141, 71, 3, 72), (140, 73, 4, 74), (57, 8, 161, 160), (139, 75, 5, 76), (138, 77, 0, 49), (137, 66, 11, 78), (136, 65, 10, 79), (135, 64, 9, 80), (134, 63, 8, 81), (133, 62, 7, 82), (132, 61, 6, 83), (131, 48, 12, 86), (130, 50, 14, 89), (129, 51, 15, 92), (128, 52, 16, 95), (127, 53, 17, 98), (126, 54, 18, 101), (125, 60, 29, 104), (124, 59, 27, 107), (123, 58, 25, 110), (122, 57, 23, 113), (121, 56, 21, 116), (120, 55, 19, 119), (118, 120, 119, 47), (35, 83, 120, 118), (83, 6, 55, 120), (115, 121, 116, 46), (34, 82, 121, 115), (82, 7, 56, 121), (112, 122, 113, 45), (33, 81, 122, 112), (81, 8, 57, 122), (109, 123, 110, 44), (32, 80, 123, 109), (80, 9, 58, 123), (106, 124, 107, 43), (31, 79, 124, 106), (79, 10, 59, 124), (103, 125, 104, 42), (30, 78, 125, 103), (78, 11, 60, 125), (100, 126, 101, 41), (28, 76, 126, 100), (76, 5, 54, 126), (97, 127, 98, 40), (26, 74, 127, 97), (74, 4, 53, 127), (94, 128, 95, 39), (24, 72, 128, 94), (72, 3, 52, 128), (91, 129, 92, 38), (22, 70, 129, 91), (70, 2, 51, 129), (88, 130, 89, 37), (20, 68, 130, 88), (68, 1, 50, 130), (85, 131, 86, 36), (13, 49, 131, 85), (49, 0, 48, 131), (84, 132, 83, 35), (36, 86, 132, 84), (86, 12, 61, 132), (87, 133, 82, 34), (37, 89, 133, 87), (89, 14, 62, 133), (90, 134, 81, 33), (38, 92, 134, 90), (92, 15, 63, 134), (93, 135, 80, 32), (39, 95, 135, 93), (95, 16, 64, 135), (96, 136, 79, 31), (40, 98, 136, 96), (98, 17, 65, 136), (99, 137, 78, 30), (41, 101, 137, 99), (101, 18, 66, 137), (102, 138, 49, 13), (42, 104, 138, 102), (104, 29, 77, 138), (105, 139, 76, 28), (43, 107, 139, 105), (107, 27, 75, 139), (108, 140, 74, 26), (44, 110, 140, 108), (110, 25, 73, 140), (111, 141, 72, 24), (45, 113, 141, 111), (113, 23, 71, 141), (114, 142, 70, 22), (46, 116, 142, 114), (116, 21, 69, 142), (117, 143, 68, 20), (47, 119, 143, 117), (119, 19, 67, 143), (16, 52, 150, 175), (7, 62, 170, 159), (5, 75, 188, 155), (1, 67, 180, 147), (53, 4, 153, 152), (23, 57, 160, 185), (63, 15, 173, 172), (48, 0, 145, 144), (77, 29, 191, 190), (17, 53, 152, 177), (58, 9, 163, 162), (8, 63, 172, 161), (12, 48, 144, 169), (69, 21, 183, 182), (0, 77, 190, 145), (54, 5, 155, 154), (25, 58, 162, 187), (64, 16, 175, 174), (2, 69, 182, 149), (50, 1, 147, 146), (18, 54, 154, 179), (59, 10, 165, 164), (9, 64, 174, 163), (55, 6, 157, 156), (71, 23, 185, 184), (14, 50, 146, 171), (27, 59, 164, 189), (65, 17, 177, 176), (3, 71, 184, 151), (19, 55, 156, 181), (61, 12, 169, 168), (51, 2, 149, 148), (60, 11, 167, 166), (10, 65, 176, 165), (73, 25, 187, 186), (6, 61, 168, 157), (15, 51, 148, 173), (56, 7, 159, 158), (29, 60, 166, 191), (66, 18, 179, 178), (4, 73, 186, 153), (52, 3, 151, 150), (21, 56, 158, 183), (62, 14, 171, 170), (11, 66, 178, 167), (75, 27, 189, 188), (67, 19, 181, 180), (35, 118, 239, 203), (43, 105, 230, 211), (97, 40, 208, 225), (84, 35, 203, 216), (31, 106, 231, 199), (111, 24, 195, 234), (39, 93, 222, 207), (85, 36, 204, 217), (112, 45, 213, 235), (24, 94, 223, 195), (99, 30, 198, 226), (44, 108, 232, 212), (100, 41, 209, 227), (87, 34, 202, 218), (32, 109, 233, 200), (114, 22, 194, 236), (40, 96, 224, 208), (88, 37, 205, 219), (115, 46, 214, 237), (26, 97, 225, 196), (102, 13, 192, 228), (36, 84, 216, 204), (45, 111, 234, 213), (103, 42, 210, 229), (13, 85, 217, 192), (90, 33, 201, 220), (33, 112, 235, 201), (117, 20, 193, 238), (41, 99, 226, 209), (91, 38, 206, 221), (118, 47, 215, 239), (28, 100, 227, 197), (105, 28, 197, 230), (37, 87, 218, 205), (46, 114, 236, 214), (106, 43, 211, 231), (20, 88, 219, 193), (93, 32, 200, 222), (34, 115, 237, 202), (42, 102, 228, 210), (94, 39, 207, 223), (30, 103, 229, 198), (108, 26, 196, 232), (38, 90, 220, 206), (47, 117, 238, 215), (109, 44, 212, 233), (22, 91, 221, 194), (96, 31, 199, 224)])
me_cylinder.materials.append(mat_body)
me_cylinder.use_remesh_preserve_volume = False
me_cylinder.use_remesh_preserve_attributes = False
me_cylinder.use_mirror_vertex_groups = False
me_cylinder.update()

# ---- curves / text
cu_beziercurve = bpy.data.curves.new('BezierCurve', 'CURVE')
cu_beziercurve.dimensions = '3D'
_sp = cu_beziercurve.splines.new('BEZIER'); _sp.bezier_points.add(1)
_sp.bezier_points.foreach_set('co', [2.0, 3.894e-07, 3.805, -8.47e-22, 0.0, 1.805])
_sp.bezier_points.foreach_set('handle_left', [3.0, 5.219e-07, 3.582, -0.1345, 5.194e-07, 2.839])
_sp.bezier_points.foreach_set('handle_right', [1.31, 2.98e-07, 3.959, 0.1302, -5.026e-07, 0.8051])
for _p, _l, _r in zip(_sp.bezier_points, ['ALIGNED', 'ALIGNED'], ['ALIGNED', 'ALIGNED']): _p.handle_left_type = _l; _p.handle_right_type = _r
_sp.order_u = 0
_sp.order_v = 0
cu_beziercurve.use_path = True
cu_beziercurve.use_path_clamp = True
cu_beziercurve.bevel_resolution = 0
cu_beziercurve.fill_mode = 'HALF'

# ---- objects
ob_cylinder_006 = bpy.data.objects.new('Cylinder.006', me_cylinder_006)
ob_cylinder_005 = bpy.data.objects.new('Cylinder.005', me_cylinder_005)
ob_cylinder_004 = bpy.data.objects.new('Cylinder.004', me_cylinder_004)
ob_cylinder_003 = bpy.data.objects.new('Cylinder.003', me_cylinder_001)
ob_cylinder_001 = bpy.data.objects.new('Cylinder.001', me_cylinder_003)
ob_cylinder_002 = bpy.data.objects.new('Cylinder.002', me_cylinder_002)
ob_beziercurve = bpy.data.objects.new('BezierCurve', cu_beziercurve)
ob_cylinder = bpy.data.objects.new('Cylinder', me_cylinder)
ob_lamp = bpy.data.objects.new('Lamp', light_lamp)
ob_camera = bpy.data.objects.new('Camera', cam_camera)

# ---- transforms, parenting, visibility, modifiers, constraints
ob_cylinder_006.location = (-3.557, 2.322e-07, 4.976)
ob_cylinder_006.rotation_euler = (-3.142, -1.571, 0.0)
ob_cylinder_006.scale = (0.5819, 1.0, 1.0)
ob_cylinder_006.lineart.crease_threshold = 0.0
ob_cylinder_005.location = (-3.538, -2.322e-07, 10.55)
ob_cylinder_005.rotation_euler = (1.459, -4.705, 1.508)
ob_cylinder_005.lineart.crease_threshold = 0.0
ob_cylinder_004.location = (-3.538, 0.0, -3.154)
ob_cylinder_004.rotation_euler = (1.459, -1.564, 1.633)
ob_cylinder_004.lineart.crease_threshold = 0.0
ob_cylinder_003.location = (-3.557, 0.0, 2.534)
ob_cylinder_003.rotation_euler = (-0.0, 1.571, 0.0)
ob_cylinder_003.scale = (0.5819, 1.0, 1.0)
ob_cylinder_003.lineart.crease_threshold = 0.0
ob_cylinder_001.location = (0.504, 0.0, 0.0)
ob_cylinder_001.rotation_euler = (0.0, -0.0, 3.142)
ob_cylinder_001.lineart.crease_threshold = 0.0
ob_cylinder_002.location = (-0.1766, 0.0, 0.0)
ob_cylinder_002.lineart.crease_threshold = 0.0
ob_beziercurve.location = (0.0, 0.0, 0.0)
ob_beziercurve.lineart.crease_threshold = 0.0
ob_cylinder.location = (-0.3474, 0.0, 0.0)
ob_cylinder.lineart.crease_threshold = 0.0
ob_lamp.location = (4.076, 1.005, 7.709)
ob_lamp.rotation_euler = (0.6503, 0.05522, 1.866)
ob_lamp.lock_rotations_4d = False
ob_lamp.empty_display_type = 'ARROWS'
ob_lamp.color = (0.0, 0.0, 0.0, 0.0)
ob_lamp.lineart.crease_threshold = 0.0
ob_camera.location = (-14.19, -7.884, 12.01)
ob_camera.rotation_euler = (1.144, 0.01271, -1.156)
ob_camera.lock_rotations_4d = False
ob_camera.empty_display_type = 'ARROWS'
ob_camera.color = (0.0, 0.0, 0.0, 0.0)
ob_camera.display_type = 'WIRE'
ob_camera.lineart.crease_threshold = 0.0

# ---- collection membership
col_collection_1.objects.link(ob_cylinder_006)
col_collection_1.objects.link(ob_cylinder_005)
col_collection_1.objects.link(ob_cylinder_004)
col_collection_1.objects.link(ob_cylinder_003)
col_collection_1.objects.link(ob_cylinder_001)
col_collection_1.objects.link(ob_cylinder_002)
col_collection_1.objects.link(ob_beziercurve)
col_collection_1.objects.link(ob_cylinder)
col_collection_1.objects.link(ob_lamp)
col_collection_1.objects.link(ob_camera)

# ---- scene / render settings (as saved in the file)
scene.camera = ob_camera
scene.frame_start = 1; scene.frame_end = 250; scene.frame_set(1)
scene.render.engine = 'CYCLES'
scene.render.resolution_percentage = 50
scene.render.dither_intensity = 0.0
scene.cycles.use_denoising = False
scene.cycles.samples = 128
scene.cycles.sampling_pattern = 'TABULATED_SOBOL'
scene.cycles.use_adaptive_sampling = False
scene.cycles.use_light_tree = False
scene.cycles.blur_glossy = 0.0
scene.cycles.sample_clamp_indirect = 0.0
scene.view_settings.view_transform = 'Standard'
bpy.context.view_layer.update()
